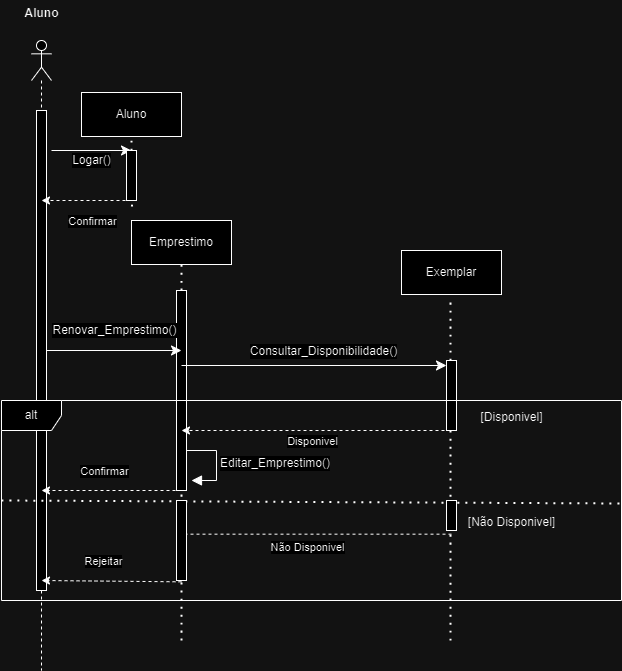

The diagram above was exported from draw.io. Its source (the exported page's mxGraphModel, read from the mxfile embedded in the PNG):
<mxGraphModel dx="1290" dy="530" grid="1" gridSize="10" guides="1" tooltips="1" connect="1" arrows="1" fold="1" page="1" pageScale="1" pageWidth="827" pageHeight="1169" math="0" shadow="0">
  <root>
    <mxCell id="0" />
    <mxCell id="1" parent="0" />
    <mxCell id="XZGrkhQKKTwT3kLn4pXA-6" value="" style="shape=umlLifeline;perimeter=lifelinePerimeter;whiteSpace=wrap;html=1;container=1;dropTarget=0;collapsible=0;recursiveResize=0;outlineConnect=0;portConstraint=eastwest;newEdgeStyle={&quot;curved&quot;:0,&quot;rounded&quot;:0};participant=umlActor;" parent="1" vertex="1">
      <mxGeometry x="60" y="110" width="20" height="630" as="geometry" />
    </mxCell>
    <mxCell id="LtaZwqkMxJS_HWOMfSsO-6" value="" style="html=1;points=[[0,0,0,0,5],[0,1,0,0,-5],[1,0,0,0,5],[1,1,0,0,-5]];perimeter=orthogonalPerimeter;outlineConnect=0;targetShapes=umlLifeline;portConstraint=eastwest;newEdgeStyle={&quot;curved&quot;:0,&quot;rounded&quot;:0};" parent="XZGrkhQKKTwT3kLn4pXA-6" vertex="1">
      <mxGeometry x="5" y="70" width="10" height="480" as="geometry" />
    </mxCell>
    <mxCell id="XZGrkhQKKTwT3kLn4pXA-7" value="Aluno" style="text;align=center;fontStyle=1;verticalAlign=middle;spacingLeft=3;spacingRight=3;strokeColor=none;rotatable=0;points=[[0,0.5],[1,0.5]];portConstraint=eastwest;html=1;" parent="1" vertex="1">
      <mxGeometry x="30" y="70" width="80" height="26" as="geometry" />
    </mxCell>
    <mxCell id="XZGrkhQKKTwT3kLn4pXA-8" value="Emprestimo" style="html=1;whiteSpace=wrap;" parent="1" vertex="1">
      <mxGeometry x="160" y="290" width="100" height="44" as="geometry" />
    </mxCell>
    <mxCell id="XZGrkhQKKTwT3kLn4pXA-9" value="Logar()" style="endArrow=classic;html=1;rounded=0;fontSize=12;startSize=8;endSize=8;curved=1;" parent="1" edge="1">
      <mxGeometry y="-10" width="50" height="50" relative="1" as="geometry">
        <mxPoint x="80" y="220" as="sourcePoint" />
        <mxPoint x="160" y="220" as="targetPoint" />
        <mxPoint as="offset" />
      </mxGeometry>
    </mxCell>
    <mxCell id="XZGrkhQKKTwT3kLn4pXA-10" value="" style="endArrow=none;dashed=1;html=1;dashPattern=1 3;strokeWidth=2;rounded=0;fontSize=12;startSize=8;endSize=8;curved=1;entryX=0.5;entryY=1;entryDx=0;entryDy=0;" parent="1" source="XZGrkhQKKTwT3kLn4pXA-13" target="XZGrkhQKKTwT3kLn4pXA-8" edge="1">
      <mxGeometry width="50" height="50" relative="1" as="geometry">
        <mxPoint x="210" y="610" as="sourcePoint" />
        <mxPoint x="250" y="410" as="targetPoint" />
      </mxGeometry>
    </mxCell>
    <mxCell id="XZGrkhQKKTwT3kLn4pXA-14" value="" style="endArrow=none;dashed=1;html=1;dashPattern=1 3;strokeWidth=2;rounded=0;fontSize=12;startSize=8;endSize=8;curved=1;entryX=0.5;entryY=1;entryDx=0;entryDy=0;" parent="1" target="XZGrkhQKKTwT3kLn4pXA-13" edge="1">
      <mxGeometry width="50" height="50" relative="1" as="geometry">
        <mxPoint x="210" y="710" as="sourcePoint" />
        <mxPoint x="210" y="300" as="targetPoint" />
      </mxGeometry>
    </mxCell>
    <mxCell id="XZGrkhQKKTwT3kLn4pXA-13" value="" style="html=1;points=[[0,0,0,0,5],[0,1,0,0,-5],[1,0,0,0,5],[1,1,0,0,-5]];perimeter=orthogonalPerimeter;outlineConnect=0;targetShapes=umlLifeline;portConstraint=eastwest;newEdgeStyle={&quot;curved&quot;:0,&quot;rounded&quot;:0};" parent="1" vertex="1">
      <mxGeometry x="205" y="360" width="10" height="200" as="geometry" />
    </mxCell>
    <mxCell id="XZGrkhQKKTwT3kLn4pXA-18" value="Editar_Emprestimo()" style="html=1;align=left;spacingLeft=2;endArrow=block;rounded=0;edgeStyle=orthogonalEdgeStyle;curved=0;rounded=0;fontSize=12;startSize=8;endSize=8;" parent="1" edge="1">
      <mxGeometry x="0.0118" relative="1" as="geometry">
        <mxPoint x="215" y="520" as="sourcePoint" />
        <Array as="points">
          <mxPoint x="245" y="550" />
        </Array>
        <mxPoint x="220" y="550" as="targetPoint" />
        <mxPoint as="offset" />
      </mxGeometry>
    </mxCell>
    <mxCell id="LtaZwqkMxJS_HWOMfSsO-1" value="Renovar_Emprestimo()" style="endArrow=classic;html=1;rounded=0;fontSize=12;startSize=8;endSize=8;curved=1;" parent="1" source="LtaZwqkMxJS_HWOMfSsO-6" edge="1">
      <mxGeometry x="0.0036" y="20" width="50" height="50" relative="1" as="geometry">
        <mxPoint x="70.27011494252872" y="419.99999999999994" as="sourcePoint" />
        <mxPoint x="210" y="420" as="targetPoint" />
        <mxPoint as="offset" />
      </mxGeometry>
    </mxCell>
    <mxCell id="LtaZwqkMxJS_HWOMfSsO-2" value="Exemplar" style="html=1;whiteSpace=wrap;" parent="1" vertex="1">
      <mxGeometry x="430" y="320" width="100" height="44" as="geometry" />
    </mxCell>
    <mxCell id="LtaZwqkMxJS_HWOMfSsO-3" value="" style="endArrow=none;dashed=1;html=1;dashPattern=1 3;strokeWidth=2;rounded=0;fontSize=12;startSize=8;endSize=8;curved=1;" parent="1" source="LtaZwqkMxJS_HWOMfSsO-7" edge="1">
      <mxGeometry width="50" height="50" relative="1" as="geometry">
        <mxPoint x="479" y="600" as="sourcePoint" />
        <mxPoint x="479" y="370" as="targetPoint" />
      </mxGeometry>
    </mxCell>
    <mxCell id="LtaZwqkMxJS_HWOMfSsO-4" value="" style="endArrow=classic;html=1;rounded=0;fontSize=12;startSize=8;endSize=8;curved=1;entryX=0;entryY=0;entryDx=0;entryDy=5;entryPerimeter=0;" parent="1" target="LtaZwqkMxJS_HWOMfSsO-7" edge="1">
      <mxGeometry width="50" height="50" relative="1" as="geometry">
        <mxPoint x="210" y="435" as="sourcePoint" />
        <mxPoint x="400" y="440" as="targetPoint" />
      </mxGeometry>
    </mxCell>
    <mxCell id="LtaZwqkMxJS_HWOMfSsO-5" value="Consultar_Disponibilidade()" style="edgeLabel;html=1;align=center;verticalAlign=middle;resizable=0;points=[];fontSize=12;" parent="LtaZwqkMxJS_HWOMfSsO-4" vertex="1" connectable="0">
      <mxGeometry x="-0.3678" relative="1" as="geometry">
        <mxPoint x="57" y="-15" as="offset" />
      </mxGeometry>
    </mxCell>
    <mxCell id="LtaZwqkMxJS_HWOMfSsO-8" value="" style="endArrow=none;dashed=1;html=1;dashPattern=1 3;strokeWidth=2;rounded=0;fontSize=12;startSize=8;endSize=8;curved=1;" parent="1" target="LtaZwqkMxJS_HWOMfSsO-7" edge="1">
      <mxGeometry width="50" height="50" relative="1" as="geometry">
        <mxPoint x="479" y="710" as="sourcePoint" />
        <mxPoint x="479" y="370" as="targetPoint" />
      </mxGeometry>
    </mxCell>
    <mxCell id="LtaZwqkMxJS_HWOMfSsO-7" value="" style="html=1;points=[[0,0,0,0,5],[0,1,0,0,-5],[1,0,0,0,5],[1,1,0,0,-5]];perimeter=orthogonalPerimeter;outlineConnect=0;targetShapes=umlLifeline;portConstraint=eastwest;newEdgeStyle={&quot;curved&quot;:0,&quot;rounded&quot;:0};" parent="1" vertex="1">
      <mxGeometry x="475" y="430" width="10" height="70" as="geometry" />
    </mxCell>
    <mxCell id="LtaZwqkMxJS_HWOMfSsO-9" value="alt" style="shape=umlFrame;whiteSpace=wrap;html=1;pointerEvents=0;" parent="1" vertex="1">
      <mxGeometry x="30" y="470" width="620" height="200" as="geometry" />
    </mxCell>
    <mxCell id="LtaZwqkMxJS_HWOMfSsO-11" value="&lt;font style=&quot;font-size: 12px;&quot;&gt;[Disponivel]&lt;/font&gt;" style="text;html=1;align=center;verticalAlign=middle;resizable=0;points=[];autosize=1;strokeColor=none;fillColor=none;fontSize=16;" parent="1" vertex="1">
      <mxGeometry x="495" y="470" width="90" height="30" as="geometry" />
    </mxCell>
    <mxCell id="LtaZwqkMxJS_HWOMfSsO-12" value="&lt;font style=&quot;font-size: 12px;&quot;&gt;[Não Disponivel]&lt;/font&gt;" style="text;html=1;align=center;verticalAlign=middle;resizable=0;points=[];autosize=1;strokeColor=none;fillColor=none;fontSize=16;" parent="1" vertex="1">
      <mxGeometry x="485" y="575" width="110" height="30" as="geometry" />
    </mxCell>
    <mxCell id="LtaZwqkMxJS_HWOMfSsO-14" value="" style="endArrow=none;dashed=1;html=1;dashPattern=1 3;strokeWidth=2;rounded=0;fontSize=12;startSize=8;endSize=8;curved=1;" parent="1" edge="1">
      <mxGeometry width="50" height="50" relative="1" as="geometry">
        <mxPoint x="30" y="570" as="sourcePoint" />
        <mxPoint x="650" y="573" as="targetPoint" />
      </mxGeometry>
    </mxCell>
    <mxCell id="LtaZwqkMxJS_HWOMfSsO-15" value="" style="endArrow=classic;html=1;rounded=0;dashed=1;" parent="1" edge="1">
      <mxGeometry width="50" height="50" relative="1" as="geometry">
        <mxPoint x="485" y="500" as="sourcePoint" />
        <mxPoint x="210" y="500" as="targetPoint" />
      </mxGeometry>
    </mxCell>
    <mxCell id="LtaZwqkMxJS_HWOMfSsO-16" value="Disponivel" style="edgeLabel;html=1;align=center;verticalAlign=middle;resizable=0;points=[];" parent="LtaZwqkMxJS_HWOMfSsO-15" vertex="1" connectable="0">
      <mxGeometry x="-0.4444" y="1" relative="1" as="geometry">
        <mxPoint x="-69" y="9" as="offset" />
      </mxGeometry>
    </mxCell>
    <mxCell id="LtaZwqkMxJS_HWOMfSsO-18" value="" style="endArrow=classic;html=1;rounded=0;dashed=1;" parent="1" edge="1">
      <mxGeometry width="50" height="50" relative="1" as="geometry">
        <mxPoint x="480" y="603.67" as="sourcePoint" />
        <mxPoint x="205" y="603.67" as="targetPoint" />
      </mxGeometry>
    </mxCell>
    <mxCell id="LtaZwqkMxJS_HWOMfSsO-20" value="Não Disponivel" style="edgeLabel;html=1;align=center;verticalAlign=middle;resizable=0;points=[];" parent="1" vertex="1" connectable="0">
      <mxGeometry x="330" y="610" as="geometry">
        <mxPoint x="5" y="6" as="offset" />
      </mxGeometry>
    </mxCell>
    <mxCell id="LtaZwqkMxJS_HWOMfSsO-21" value="" style="html=1;points=[[0,0,0,0,5],[0,1,0,0,-5],[1,0,0,0,5],[1,1,0,0,-5]];perimeter=orthogonalPerimeter;outlineConnect=0;targetShapes=umlLifeline;portConstraint=eastwest;newEdgeStyle={&quot;curved&quot;:0,&quot;rounded&quot;:0};" parent="1" vertex="1">
      <mxGeometry x="475" y="570" width="10" height="30" as="geometry" />
    </mxCell>
    <mxCell id="LtaZwqkMxJS_HWOMfSsO-22" value="" style="html=1;points=[[0,0,0,0,5],[0,1,0,0,-5],[1,0,0,0,5],[1,1,0,0,-5]];perimeter=orthogonalPerimeter;outlineConnect=0;targetShapes=umlLifeline;portConstraint=eastwest;newEdgeStyle={&quot;curved&quot;:0,&quot;rounded&quot;:0};" parent="1" vertex="1">
      <mxGeometry x="205" y="570" width="10" height="80" as="geometry" />
    </mxCell>
    <mxCell id="LtaZwqkMxJS_HWOMfSsO-23" value="" style="endArrow=classic;html=1;rounded=0;dashed=1;" parent="1" edge="1">
      <mxGeometry width="50" height="50" relative="1" as="geometry">
        <mxPoint x="210" y="560" as="sourcePoint" />
        <mxPoint x="70" y="560" as="targetPoint" />
      </mxGeometry>
    </mxCell>
    <mxCell id="LtaZwqkMxJS_HWOMfSsO-24" value="Confirmar" style="edgeLabel;html=1;align=center;verticalAlign=middle;resizable=0;points=[];" parent="LtaZwqkMxJS_HWOMfSsO-23" vertex="1" connectable="0">
      <mxGeometry x="-0.4444" y="1" relative="1" as="geometry">
        <mxPoint x="-39" y="-21" as="offset" />
      </mxGeometry>
    </mxCell>
    <mxCell id="LtaZwqkMxJS_HWOMfSsO-26" value="" style="endArrow=classic;html=1;rounded=0;dashed=1;" parent="1" edge="1">
      <mxGeometry width="50" height="50" relative="1" as="geometry">
        <mxPoint x="210" y="651.33" as="sourcePoint" />
        <mxPoint x="70" y="650" as="targetPoint" />
      </mxGeometry>
    </mxCell>
    <mxCell id="LtaZwqkMxJS_HWOMfSsO-27" value="Rejeitar" style="edgeLabel;html=1;align=center;verticalAlign=middle;resizable=0;points=[];" parent="LtaZwqkMxJS_HWOMfSsO-26" vertex="1" connectable="0">
      <mxGeometry x="-0.4444" y="1" relative="1" as="geometry">
        <mxPoint x="-39" y="-21" as="offset" />
      </mxGeometry>
    </mxCell>
    <mxCell id="1Vlqq3G3pwUdxzNBthEP-1" value="Aluno" style="html=1;whiteSpace=wrap;" vertex="1" parent="1">
      <mxGeometry x="110" y="162" width="100" height="44" as="geometry" />
    </mxCell>
    <mxCell id="1Vlqq3G3pwUdxzNBthEP-2" value="" style="endArrow=none;dashed=1;html=1;dashPattern=1 3;strokeWidth=2;rounded=0;fontSize=12;startSize=8;endSize=8;curved=1;" edge="1" parent="1" source="1Vlqq3G3pwUdxzNBthEP-3">
      <mxGeometry width="50" height="50" relative="1" as="geometry">
        <mxPoint x="160.5" y="276" as="sourcePoint" />
        <mxPoint x="160" y="206" as="targetPoint" />
      </mxGeometry>
    </mxCell>
    <mxCell id="1Vlqq3G3pwUdxzNBthEP-4" value="" style="endArrow=none;dashed=1;html=1;dashPattern=1 3;strokeWidth=2;rounded=0;fontSize=12;startSize=8;endSize=8;curved=1;" edge="1" parent="1" target="1Vlqq3G3pwUdxzNBthEP-3">
      <mxGeometry width="50" height="50" relative="1" as="geometry">
        <mxPoint x="160.5" y="276" as="sourcePoint" />
        <mxPoint x="160" y="206" as="targetPoint" />
      </mxGeometry>
    </mxCell>
    <mxCell id="1Vlqq3G3pwUdxzNBthEP-3" value="" style="html=1;points=[[0,0,0,0,5],[0,1,0,0,-5],[1,0,0,0,5],[1,1,0,0,-5]];perimeter=orthogonalPerimeter;outlineConnect=0;targetShapes=umlLifeline;portConstraint=eastwest;newEdgeStyle={&quot;curved&quot;:0,&quot;rounded&quot;:0};" vertex="1" parent="1">
      <mxGeometry x="155" y="220" width="10" height="50" as="geometry" />
    </mxCell>
    <mxCell id="1Vlqq3G3pwUdxzNBthEP-6" value="" style="endArrow=classic;html=1;rounded=0;dashed=1;" edge="1" parent="1">
      <mxGeometry width="50" height="50" relative="1" as="geometry">
        <mxPoint x="160" y="270" as="sourcePoint" />
        <mxPoint x="70" y="270" as="targetPoint" />
      </mxGeometry>
    </mxCell>
    <mxCell id="1Vlqq3G3pwUdxzNBthEP-7" value="Confirmar" style="edgeLabel;html=1;align=center;verticalAlign=middle;resizable=0;points=[];" vertex="1" connectable="0" parent="1Vlqq3G3pwUdxzNBthEP-6">
      <mxGeometry x="-0.4444" y="1" relative="1" as="geometry">
        <mxPoint x="-15" y="19" as="offset" />
      </mxGeometry>
    </mxCell>
  </root>
</mxGraphModel>